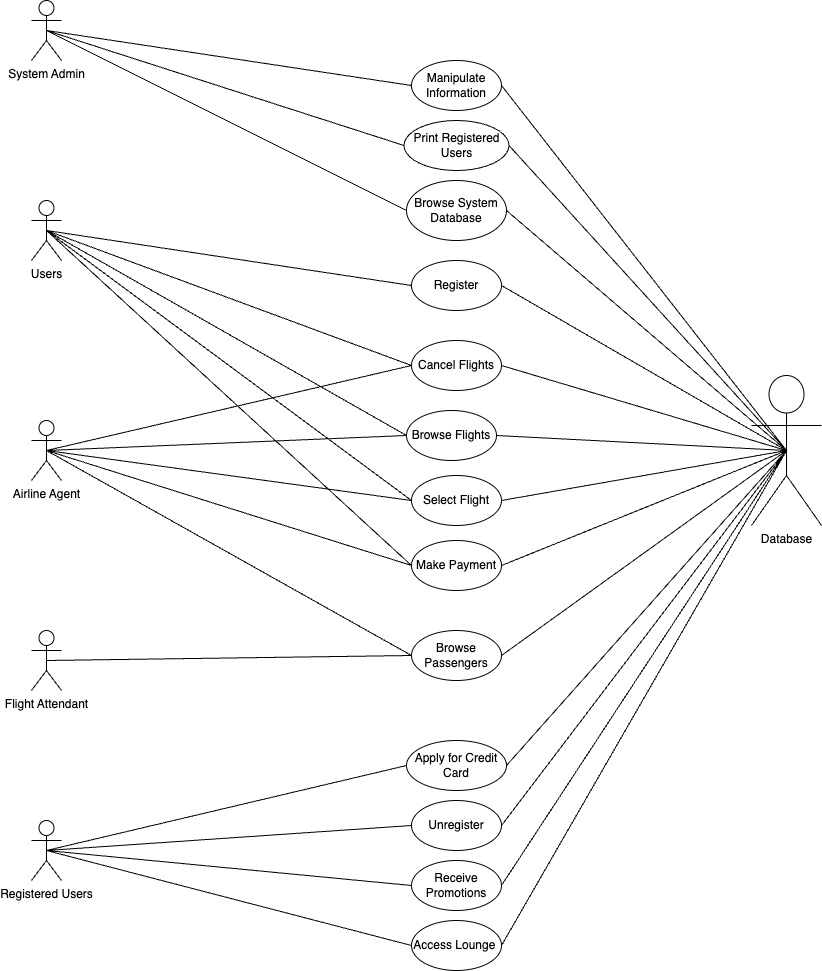

The diagram above was exported from draw.io. Its source (the exported page's mxGraphModel, read from the mxfile embedded in the PNG):
<mxGraphModel dx="1266" dy="654" grid="1" gridSize="10" guides="1" tooltips="1" connect="1" arrows="1" fold="1" page="1" pageScale="1" pageWidth="850" pageHeight="1100" math="0" shadow="0">
  <root>
    <mxCell id="0" />
    <mxCell id="1" parent="0" />
    <mxCell id="7a98Des3E1-ZuN5mX0Qv-58" style="rounded=0;orthogonalLoop=1;jettySize=auto;html=1;exitX=0.5;exitY=0.5;exitDx=0;exitDy=0;exitPerimeter=0;entryX=0;entryY=0.5;entryDx=0;entryDy=0;endArrow=none;endFill=0;" parent="1" source="7a98Des3E1-ZuN5mX0Qv-1" target="7a98Des3E1-ZuN5mX0Qv-35" edge="1">
      <mxGeometry relative="1" as="geometry" />
    </mxCell>
    <mxCell id="7a98Des3E1-ZuN5mX0Qv-72" style="rounded=0;orthogonalLoop=1;jettySize=auto;html=1;exitX=0.5;exitY=0.5;exitDx=0;exitDy=0;exitPerimeter=0;entryX=0;entryY=0.5;entryDx=0;entryDy=0;endArrow=none;endFill=0;" parent="1" source="7a98Des3E1-ZuN5mX0Qv-1" target="7a98Des3E1-ZuN5mX0Qv-33" edge="1">
      <mxGeometry relative="1" as="geometry" />
    </mxCell>
    <mxCell id="7a98Des3E1-ZuN5mX0Qv-73" style="rounded=0;orthogonalLoop=1;jettySize=auto;html=1;exitX=0.5;exitY=0.5;exitDx=0;exitDy=0;exitPerimeter=0;entryX=0;entryY=0.5;entryDx=0;entryDy=0;endArrow=none;endFill=0;" parent="1" source="7a98Des3E1-ZuN5mX0Qv-1" target="7a98Des3E1-ZuN5mX0Qv-32" edge="1">
      <mxGeometry relative="1" as="geometry" />
    </mxCell>
    <mxCell id="7a98Des3E1-ZuN5mX0Qv-75" style="rounded=0;orthogonalLoop=1;jettySize=auto;html=1;exitX=0.5;exitY=0.5;exitDx=0;exitDy=0;exitPerimeter=0;entryX=0;entryY=0.5;entryDx=0;entryDy=0;endArrow=none;endFill=0;" parent="1" source="7a98Des3E1-ZuN5mX0Qv-1" target="7a98Des3E1-ZuN5mX0Qv-30" edge="1">
      <mxGeometry relative="1" as="geometry" />
    </mxCell>
    <mxCell id="7a98Des3E1-ZuN5mX0Qv-1" value="Users" style="shape=umlActor;verticalLabelPosition=bottom;verticalAlign=top;html=1;" parent="1" vertex="1">
      <mxGeometry x="40" y="300" width="30" height="60" as="geometry" />
    </mxCell>
    <mxCell id="7a98Des3E1-ZuN5mX0Qv-51" style="rounded=0;orthogonalLoop=1;jettySize=auto;html=1;exitX=0.5;exitY=0.5;exitDx=0;exitDy=0;exitPerimeter=0;entryX=0;entryY=0.5;entryDx=0;entryDy=0;endArrow=none;endFill=0;" parent="1" source="7a98Des3E1-ZuN5mX0Qv-2" target="7a98Des3E1-ZuN5mX0Qv-17" edge="1">
      <mxGeometry relative="1" as="geometry" />
    </mxCell>
    <mxCell id="7a98Des3E1-ZuN5mX0Qv-53" style="rounded=0;orthogonalLoop=1;jettySize=auto;html=1;exitX=0.5;exitY=0.5;exitDx=0;exitDy=0;exitPerimeter=0;entryX=0;entryY=0.5;entryDx=0;entryDy=0;endArrow=none;endFill=0;" parent="1" source="7a98Des3E1-ZuN5mX0Qv-2" target="7a98Des3E1-ZuN5mX0Qv-15" edge="1">
      <mxGeometry relative="1" as="geometry" />
    </mxCell>
    <mxCell id="7a98Des3E1-ZuN5mX0Qv-2" value="Registered Users" style="shape=umlActor;verticalLabelPosition=bottom;verticalAlign=top;html=1;" parent="1" vertex="1">
      <mxGeometry x="40" y="920" width="30" height="60" as="geometry" />
    </mxCell>
    <mxCell id="7a98Des3E1-ZuN5mX0Qv-54" style="rounded=0;orthogonalLoop=1;jettySize=auto;html=1;exitX=0.5;exitY=0.5;exitDx=0;exitDy=0;exitPerimeter=0;entryX=0;entryY=0.5;entryDx=0;entryDy=0;endArrow=none;endFill=0;" parent="1" source="7a98Des3E1-ZuN5mX0Qv-8" target="7a98Des3E1-ZuN5mX0Qv-36" edge="1">
      <mxGeometry relative="1" as="geometry" />
    </mxCell>
    <mxCell id="7a98Des3E1-ZuN5mX0Qv-8" value="Flight Attendant" style="shape=umlActor;verticalLabelPosition=bottom;verticalAlign=top;html=1;" parent="1" vertex="1">
      <mxGeometry x="40" y="730" width="30" height="60" as="geometry" />
    </mxCell>
    <mxCell id="7a98Des3E1-ZuN5mX0Qv-47" style="rounded=0;orthogonalLoop=1;jettySize=auto;html=1;exitX=0.5;exitY=0.5;exitDx=0;exitDy=0;exitPerimeter=0;entryX=0;entryY=0.5;entryDx=0;entryDy=0;endArrow=none;endFill=0;" parent="1" source="7a98Des3E1-ZuN5mX0Qv-10" target="7a98Des3E1-ZuN5mX0Qv-35" edge="1">
      <mxGeometry relative="1" as="geometry" />
    </mxCell>
    <mxCell id="7a98Des3E1-ZuN5mX0Qv-48" style="rounded=0;orthogonalLoop=1;jettySize=auto;html=1;exitX=0.5;exitY=0.5;exitDx=0;exitDy=0;exitPerimeter=0;entryX=0;entryY=0.5;entryDx=0;entryDy=0;endArrow=none;endFill=0;" parent="1" source="7a98Des3E1-ZuN5mX0Qv-10" target="7a98Des3E1-ZuN5mX0Qv-34" edge="1">
      <mxGeometry relative="1" as="geometry" />
    </mxCell>
    <mxCell id="7a98Des3E1-ZuN5mX0Qv-49" style="rounded=0;orthogonalLoop=1;jettySize=auto;html=1;exitX=0.5;exitY=0.5;exitDx=0;exitDy=0;exitPerimeter=0;entryX=0;entryY=0.5;entryDx=0;entryDy=0;endArrow=none;endFill=0;" parent="1" source="7a98Des3E1-ZuN5mX0Qv-10" target="7a98Des3E1-ZuN5mX0Qv-33" edge="1">
      <mxGeometry relative="1" as="geometry" />
    </mxCell>
    <mxCell id="7a98Des3E1-ZuN5mX0Qv-56" style="rounded=0;orthogonalLoop=1;jettySize=auto;html=1;exitX=0.5;exitY=0.5;exitDx=0;exitDy=0;exitPerimeter=0;entryX=0;entryY=0.5;entryDx=0;entryDy=0;endArrow=none;endFill=0;" parent="1" source="7a98Des3E1-ZuN5mX0Qv-10" target="7a98Des3E1-ZuN5mX0Qv-36" edge="1">
      <mxGeometry relative="1" as="geometry" />
    </mxCell>
    <mxCell id="7a98Des3E1-ZuN5mX0Qv-10" value="Airline Agent" style="shape=umlActor;verticalLabelPosition=bottom;verticalAlign=top;html=1;" parent="1" vertex="1">
      <mxGeometry x="40" y="520" width="30" height="60" as="geometry" />
    </mxCell>
    <mxCell id="7a98Des3E1-ZuN5mX0Qv-78" style="rounded=0;orthogonalLoop=1;jettySize=auto;html=1;exitX=0.5;exitY=0.5;exitDx=0;exitDy=0;exitPerimeter=0;entryX=0;entryY=0.5;entryDx=0;entryDy=0;endArrow=none;endFill=0;" parent="1" source="7a98Des3E1-ZuN5mX0Qv-11" target="7a98Des3E1-ZuN5mX0Qv-22" edge="1">
      <mxGeometry relative="1" as="geometry" />
    </mxCell>
    <mxCell id="7a98Des3E1-ZuN5mX0Qv-11" value="System Admin" style="shape=umlActor;verticalLabelPosition=bottom;verticalAlign=top;html=1;" parent="1" vertex="1">
      <mxGeometry x="40" y="100" width="30" height="60" as="geometry" />
    </mxCell>
    <mxCell id="7a98Des3E1-ZuN5mX0Qv-43" style="rounded=0;orthogonalLoop=1;jettySize=auto;html=1;exitX=0.5;exitY=0.5;exitDx=0;exitDy=0;exitPerimeter=0;entryX=1;entryY=0.5;entryDx=0;entryDy=0;endArrow=none;endFill=0;" parent="1" source="7a98Des3E1-ZuN5mX0Qv-12" target="7a98Des3E1-ZuN5mX0Qv-29" edge="1">
      <mxGeometry relative="1" as="geometry" />
    </mxCell>
    <mxCell id="7a98Des3E1-ZuN5mX0Qv-46" style="rounded=0;orthogonalLoop=1;jettySize=auto;html=1;exitX=0.5;exitY=0.5;exitDx=0;exitDy=0;exitPerimeter=0;entryX=1;entryY=0.5;entryDx=0;entryDy=0;endArrow=none;endFill=0;" parent="1" source="7a98Des3E1-ZuN5mX0Qv-12" target="7a98Des3E1-ZuN5mX0Qv-30" edge="1">
      <mxGeometry relative="1" as="geometry" />
    </mxCell>
    <mxCell id="7a98Des3E1-ZuN5mX0Qv-62" style="rounded=0;orthogonalLoop=1;jettySize=auto;html=1;exitX=0.5;exitY=0.5;exitDx=0;exitDy=0;exitPerimeter=0;entryX=1;entryY=0.5;entryDx=0;entryDy=0;endArrow=none;endFill=0;" parent="1" source="7a98Des3E1-ZuN5mX0Qv-12" target="7a98Des3E1-ZuN5mX0Qv-36" edge="1">
      <mxGeometry relative="1" as="geometry" />
    </mxCell>
    <mxCell id="7a98Des3E1-ZuN5mX0Qv-63" style="rounded=0;orthogonalLoop=1;jettySize=auto;html=1;exitX=0.5;exitY=0.5;exitDx=0;exitDy=0;exitPerimeter=0;entryX=1;entryY=0.5;entryDx=0;entryDy=0;endArrow=none;endFill=0;" parent="1" source="7a98Des3E1-ZuN5mX0Qv-12" target="7a98Des3E1-ZuN5mX0Qv-15" edge="1">
      <mxGeometry relative="1" as="geometry" />
    </mxCell>
    <mxCell id="7a98Des3E1-ZuN5mX0Qv-64" style="rounded=0;orthogonalLoop=1;jettySize=auto;html=1;exitX=0.5;exitY=0.5;exitDx=0;exitDy=0;exitPerimeter=0;entryX=1;entryY=0.5;entryDx=0;entryDy=0;endArrow=none;endFill=0;" parent="1" source="7a98Des3E1-ZuN5mX0Qv-12" target="7a98Des3E1-ZuN5mX0Qv-17" edge="1">
      <mxGeometry relative="1" as="geometry" />
    </mxCell>
    <mxCell id="7a98Des3E1-ZuN5mX0Qv-66" style="rounded=0;orthogonalLoop=1;jettySize=auto;html=1;exitX=0.5;exitY=0.5;exitDx=0;exitDy=0;exitPerimeter=0;entryX=1;entryY=0.5;entryDx=0;entryDy=0;endArrow=none;endFill=0;" parent="1" source="7a98Des3E1-ZuN5mX0Qv-12" target="7a98Des3E1-ZuN5mX0Qv-35" edge="1">
      <mxGeometry relative="1" as="geometry" />
    </mxCell>
    <mxCell id="7a98Des3E1-ZuN5mX0Qv-67" style="rounded=0;orthogonalLoop=1;jettySize=auto;html=1;exitX=0.5;exitY=0.5;exitDx=0;exitDy=0;exitPerimeter=0;entryX=1;entryY=0.5;entryDx=0;entryDy=0;endArrow=none;endFill=0;" parent="1" source="7a98Des3E1-ZuN5mX0Qv-12" target="7a98Des3E1-ZuN5mX0Qv-34" edge="1">
      <mxGeometry relative="1" as="geometry">
        <mxPoint x="595" y="655" as="sourcePoint" />
      </mxGeometry>
    </mxCell>
    <mxCell id="7a98Des3E1-ZuN5mX0Qv-68" style="rounded=0;orthogonalLoop=1;jettySize=auto;html=1;entryX=1;entryY=0.5;entryDx=0;entryDy=0;endArrow=none;endFill=0;exitX=0.5;exitY=0.5;exitDx=0;exitDy=0;exitPerimeter=0;" parent="1" source="7a98Des3E1-ZuN5mX0Qv-12" target="7a98Des3E1-ZuN5mX0Qv-33" edge="1">
      <mxGeometry relative="1" as="geometry">
        <mxPoint x="1091.5384615384614" y="490" as="sourcePoint" />
      </mxGeometry>
    </mxCell>
    <mxCell id="7a98Des3E1-ZuN5mX0Qv-69" style="rounded=0;orthogonalLoop=1;jettySize=auto;html=1;exitX=0.5;exitY=0.5;exitDx=0;exitDy=0;exitPerimeter=0;entryX=1;entryY=0.5;entryDx=0;entryDy=0;endArrow=none;endFill=0;" parent="1" source="7a98Des3E1-ZuN5mX0Qv-12" target="7a98Des3E1-ZuN5mX0Qv-32" edge="1">
      <mxGeometry relative="1" as="geometry" />
    </mxCell>
    <mxCell id="7a98Des3E1-ZuN5mX0Qv-77" style="rounded=0;orthogonalLoop=1;jettySize=auto;html=1;exitX=0.5;exitY=0.5;exitDx=0;exitDy=0;exitPerimeter=0;entryX=1;entryY=0.5;entryDx=0;entryDy=0;endArrow=none;endFill=0;" parent="1" source="7a98Des3E1-ZuN5mX0Qv-12" target="7a98Des3E1-ZuN5mX0Qv-22" edge="1">
      <mxGeometry relative="1" as="geometry" />
    </mxCell>
    <mxCell id="7a98Des3E1-ZuN5mX0Qv-12" value="Database" style="shape=umlActor;verticalLabelPosition=bottom;verticalAlign=top;html=1;" parent="1" vertex="1">
      <mxGeometry x="760" y="475" width="70" height="150" as="geometry" />
    </mxCell>
    <mxCell id="7a98Des3E1-ZuN5mX0Qv-15" value="Receive Promotions" style="ellipse;html=1;whiteSpace=wrap;" parent="1" vertex="1">
      <mxGeometry x="420" y="960" width="90" height="50" as="geometry" />
    </mxCell>
    <mxCell id="7a98Des3E1-ZuN5mX0Qv-17" value="Access Lounge&amp;nbsp;" style="ellipse;html=1;whiteSpace=wrap;" parent="1" vertex="1">
      <mxGeometry x="420" y="1020" width="90" height="50" as="geometry" />
    </mxCell>
    <mxCell id="7a98Des3E1-ZuN5mX0Qv-22" value="Browse System Database" style="ellipse;html=1;whiteSpace=wrap;" parent="1" vertex="1">
      <mxGeometry x="415" y="280" width="100" height="60" as="geometry" />
    </mxCell>
    <mxCell id="7a98Des3E1-ZuN5mX0Qv-29" value="Manipulate Information" style="ellipse;html=1;whiteSpace=wrap;" parent="1" vertex="1">
      <mxGeometry x="420" y="160" width="90" height="50" as="geometry" />
    </mxCell>
    <mxCell id="7a98Des3E1-ZuN5mX0Qv-30" value="Register" style="ellipse;html=1;whiteSpace=wrap;" parent="1" vertex="1">
      <mxGeometry x="420" y="360" width="90" height="50" as="geometry" />
    </mxCell>
    <mxCell id="7a98Des3E1-ZuN5mX0Qv-32" value="Cancel Flights" style="ellipse;html=1;whiteSpace=wrap;" parent="1" vertex="1">
      <mxGeometry x="420" y="440" width="90" height="50" as="geometry" />
    </mxCell>
    <mxCell id="7a98Des3E1-ZuN5mX0Qv-33" value="Browse Flights" style="ellipse;html=1;whiteSpace=wrap;" parent="1" vertex="1">
      <mxGeometry x="415" y="510" width="90" height="50" as="geometry" />
    </mxCell>
    <mxCell id="7a98Des3E1-ZuN5mX0Qv-34" value="Select Flight" style="ellipse;html=1;whiteSpace=wrap;" parent="1" vertex="1">
      <mxGeometry x="420" y="575" width="90" height="50" as="geometry" />
    </mxCell>
    <mxCell id="7a98Des3E1-ZuN5mX0Qv-35" value="Make Payment" style="ellipse;html=1;whiteSpace=wrap;" parent="1" vertex="1">
      <mxGeometry x="420" y="640" width="90" height="50" as="geometry" />
    </mxCell>
    <mxCell id="7a98Des3E1-ZuN5mX0Qv-36" value="Browse Passengers" style="ellipse;html=1;whiteSpace=wrap;" parent="1" vertex="1">
      <mxGeometry x="420" y="730" width="90" height="50" as="geometry" />
    </mxCell>
    <mxCell id="7a98Des3E1-ZuN5mX0Qv-50" style="rounded=0;orthogonalLoop=1;jettySize=auto;html=1;exitX=0.5;exitY=0.5;exitDx=0;exitDy=0;exitPerimeter=0;entryX=0;entryY=0.5;entryDx=0;entryDy=0;endArrow=none;endFill=0;" parent="1" source="7a98Des3E1-ZuN5mX0Qv-10" target="7a98Des3E1-ZuN5mX0Qv-32" edge="1">
      <mxGeometry relative="1" as="geometry" />
    </mxCell>
    <mxCell id="rLJRSY1zv7xu_dd37r9C-7" value="Unregister" style="ellipse;html=1;whiteSpace=wrap;" parent="1" vertex="1">
      <mxGeometry x="420" y="900" width="90" height="50" as="geometry" />
    </mxCell>
    <mxCell id="rLJRSY1zv7xu_dd37r9C-9" style="rounded=0;orthogonalLoop=1;jettySize=auto;html=1;exitX=0.5;exitY=0.5;exitDx=0;exitDy=0;exitPerimeter=0;entryX=0;entryY=0.5;entryDx=0;entryDy=0;endArrow=none;endFill=0;" parent="1" source="7a98Des3E1-ZuN5mX0Qv-2" target="rLJRSY1zv7xu_dd37r9C-7" edge="1">
      <mxGeometry relative="1" as="geometry">
        <mxPoint x="-135" y="930" as="sourcePoint" />
        <mxPoint x="430" y="875" as="targetPoint" />
      </mxGeometry>
    </mxCell>
    <mxCell id="rLJRSY1zv7xu_dd37r9C-11" style="rounded=0;orthogonalLoop=1;jettySize=auto;html=1;exitX=0.5;exitY=0.5;exitDx=0;exitDy=0;exitPerimeter=0;entryX=1;entryY=0.5;entryDx=0;entryDy=0;endArrow=none;endFill=0;" parent="1" source="7a98Des3E1-ZuN5mX0Qv-12" target="rLJRSY1zv7xu_dd37r9C-7" edge="1">
      <mxGeometry relative="1" as="geometry">
        <mxPoint x="1265" y="460" as="sourcePoint" />
        <mxPoint x="410" y="795" as="targetPoint" />
      </mxGeometry>
    </mxCell>
    <mxCell id="rLJRSY1zv7xu_dd37r9C-16" style="rounded=0;orthogonalLoop=1;jettySize=auto;html=1;exitX=0.5;exitY=0.5;exitDx=0;exitDy=0;exitPerimeter=0;entryX=0;entryY=0.5;entryDx=0;entryDy=0;endArrow=none;endFill=0;" parent="1" source="7a98Des3E1-ZuN5mX0Qv-11" target="7a98Des3E1-ZuN5mX0Qv-29" edge="1">
      <mxGeometry relative="1" as="geometry">
        <mxPoint x="-125" y="270" as="sourcePoint" />
        <mxPoint x="440" y="-95" as="targetPoint" />
      </mxGeometry>
    </mxCell>
    <mxCell id="rLJRSY1zv7xu_dd37r9C-17" style="rounded=0;orthogonalLoop=1;jettySize=auto;html=1;exitX=0.5;exitY=0.5;exitDx=0;exitDy=0;exitPerimeter=0;entryX=0;entryY=0.5;entryDx=0;entryDy=0;endArrow=none;endFill=0;" parent="1" source="7a98Des3E1-ZuN5mX0Qv-1" target="7a98Des3E1-ZuN5mX0Qv-34" edge="1">
      <mxGeometry relative="1" as="geometry">
        <mxPoint x="-135" y="445" as="sourcePoint" />
        <mxPoint x="430" y="640" as="targetPoint" />
      </mxGeometry>
    </mxCell>
    <mxCell id="rLJRSY1zv7xu_dd37r9C-21" value="Apply for Credit Card" style="ellipse;html=1;whiteSpace=wrap;" parent="1" vertex="1">
      <mxGeometry x="415" y="840" width="100" height="50" as="geometry" />
    </mxCell>
    <mxCell id="rLJRSY1zv7xu_dd37r9C-22" style="rounded=0;orthogonalLoop=1;jettySize=auto;html=1;exitX=0.5;exitY=0.5;exitDx=0;exitDy=0;exitPerimeter=0;entryX=0;entryY=0.5;entryDx=0;entryDy=0;endArrow=none;endFill=0;" parent="1" source="7a98Des3E1-ZuN5mX0Qv-2" target="rLJRSY1zv7xu_dd37r9C-21" edge="1">
      <mxGeometry relative="1" as="geometry">
        <mxPoint x="65" y="960" as="sourcePoint" />
        <mxPoint x="430" y="995" as="targetPoint" />
      </mxGeometry>
    </mxCell>
    <mxCell id="rLJRSY1zv7xu_dd37r9C-23" style="rounded=0;orthogonalLoop=1;jettySize=auto;html=1;exitX=1;exitY=0.5;exitDx=0;exitDy=0;entryX=0.5;entryY=0.5;entryDx=0;entryDy=0;endArrow=none;endFill=0;entryPerimeter=0;" parent="1" source="rLJRSY1zv7xu_dd37r9C-21" target="7a98Des3E1-ZuN5mX0Qv-12" edge="1">
      <mxGeometry relative="1" as="geometry">
        <mxPoint x="75" y="970" as="sourcePoint" />
        <mxPoint x="440" y="1005" as="targetPoint" />
      </mxGeometry>
    </mxCell>
    <mxCell id="rLJRSY1zv7xu_dd37r9C-24" value="Print Registered Users" style="ellipse;html=1;whiteSpace=wrap;" parent="1" vertex="1">
      <mxGeometry x="412.5" y="220" width="105" height="50" as="geometry" />
    </mxCell>
    <mxCell id="rLJRSY1zv7xu_dd37r9C-25" style="rounded=0;orthogonalLoop=1;jettySize=auto;html=1;exitX=0.5;exitY=0.5;exitDx=0;exitDy=0;exitPerimeter=0;entryX=0;entryY=0.5;entryDx=0;entryDy=0;endArrow=none;endFill=0;" parent="1" source="7a98Des3E1-ZuN5mX0Qv-11" target="rLJRSY1zv7xu_dd37r9C-24" edge="1">
      <mxGeometry relative="1" as="geometry">
        <mxPoint x="65" y="140" as="sourcePoint" />
        <mxPoint x="418" y="320" as="targetPoint" />
      </mxGeometry>
    </mxCell>
    <mxCell id="rLJRSY1zv7xu_dd37r9C-27" style="rounded=0;orthogonalLoop=1;jettySize=auto;html=1;exitX=0.5;exitY=0.5;exitDx=0;exitDy=0;exitPerimeter=0;entryX=1;entryY=0.5;entryDx=0;entryDy=0;endArrow=none;endFill=0;" parent="1" source="7a98Des3E1-ZuN5mX0Qv-12" target="rLJRSY1zv7xu_dd37r9C-24" edge="1">
      <mxGeometry relative="1" as="geometry">
        <mxPoint x="805" y="560" as="sourcePoint" />
        <mxPoint x="520" y="195" as="targetPoint" />
      </mxGeometry>
    </mxCell>
  </root>
</mxGraphModel>